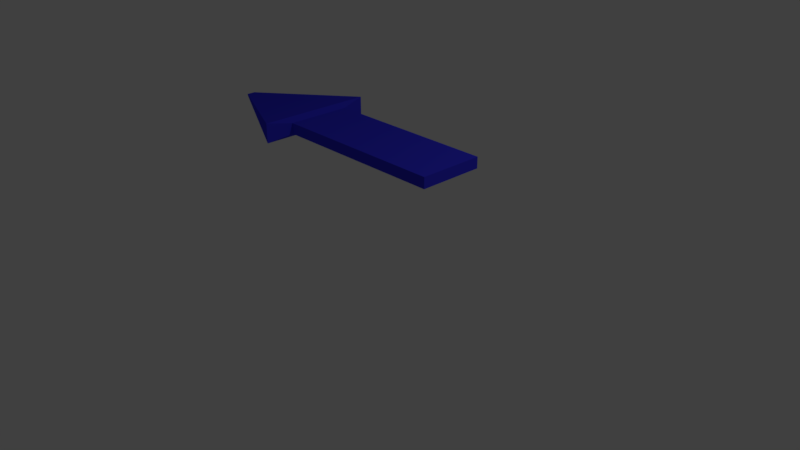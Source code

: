 # Source: magnifying_glass.blend  (saved by Blender 2.79.0; exported with 4.5.12 LTS)
import bpy
from mathutils import Matrix  # noqa: F401  (used for matrix-valued properties, if any)

bpy.ops.wm.read_factory_settings(use_empty=True)
scene = bpy.context.scene
scene.name = 'Scene'

# ---- collections
col_collection_1 = bpy.data.collections.new('Collection 1'); scene.collection.children.link(col_collection_1)

# ---- materials (node trees are filled in below, after node groups)
mat_arrow = bpy.data.materials.new('arrow')
mat_arrow.alpha_threshold = 0.0
mat_arrow.use_transparent_shadow = False
mat_arrow.diffuse_color = (0.04055, 0.03758, 0.8, 1.0)
mat_arrow.roughness = 0.5

# ---- material node trees

# ---- world
world_world = bpy.data.worlds.new('World'); scene.world = world_world
world_world.color = (0.05088, 0.05088, 0.05088)
world_world.use_sun_shadow = False
world_world.sun_shadow_jitter_overblur = 0.0
world_world.cycles.sampling_method = 'MANUAL'

# ---- cameras
cam_camera = bpy.data.cameras.new('Camera')
cam_camera.clip_end = 100.0
cam_camera.lens = 35.0
cam_camera.sensor_width = 32.0
cam_camera.sensor_height = 18.0
cam_camera.ortho_scale = 7.314
cam_camera.dof.focus_distance = 0.0
cam_camera.dof.aperture_fstop = 128.0

# ---- lights
light_lamp = bpy.data.lights.new('Lamp', 'POINT')
light_lamp.transmission_factor = 0.0
light_lamp.cutoff_distance = 30.0
light_lamp.energy = 100.0
light_lamp.shadow_buffer_clip_start = 1.001
light_lamp.shadow_soft_size = 0.1
light_lamp.shadow_maximum_resolution = 0.006
light_lamp.use_absolute_resolution = True

# ---- meshes
me_cube = bpy.data.meshes.new('Cube')
me_cube.from_pydata([(-1.038, -0.3391, -0.4239), (-1.038, -0.3391, -0.2788), (-1.038, 0.5198, -0.4239), (-1.038, 0.5198, -0.2788), (1.32, -0.3391, -0.4239), (1.32, -0.3391, -0.2788), (1.32, 0.5198, -0.4239), (1.32, 0.5198, -0.2788), (-1.108, 0.8636, -0.482), (-1.108, -0.683, -0.482), (-1.108, -0.683, -0.2207), (-1.108, 0.8636, -0.2207), (-2.571, 0.1477, -0.3611), (-2.571, 0.03289, -0.3611), (-2.571, 0.03289, -0.3417), (-2.571, 0.1477, -0.3417)], [], [(1, 3, 11, 10), (2, 3, 7, 6), (6, 7, 5, 4), (4, 5, 1, 0), (2, 6, 4, 0), (7, 3, 1, 5), (11, 8, 12, 15), (2, 0, 9, 8), (3, 2, 8, 11), (0, 1, 10, 9), (13, 14, 15, 12), (9, 10, 14, 13), (10, 11, 15, 14), (8, 9, 13, 12)])
_uv = me_cube.uv_layers.new(name='UVMap')
_uv.uv.foreach_set('vector', [0.0, 0.0, 0.0, 0.0, 0.0, 0.0, 0.0, 0.0, 0.0, 0.0, 0.0, 0.0, 0.0, 0.0, 0.0, 0.0, 0.0, 0.0, 0.0, 0.0, 0.0, 0.0, 0.0, 0.0, 0.0, 0.0, 0.0, 0.0, 0.0, 0.0, 0.0, 0.0, 0.0, 0.0, 0.0, 0.0, 0.0, 0.0, 0.0, 0.0, 0.0, 0.0, 0.0, 0.0, 0.0, 0.0, 0.0, 0.0, 0.0, 0.0, 0.0, 0.0, 0.0, 0.0, 0.0, 0.0, 0.0, 0.0, 0.0, 0.0, 0.0, 0.0, 0.0, 0.0, 0.0, 0.0, 0.0, 0.0, 0.0, 0.0, 0.0, 0.0, 0.0, 0.0, 0.0, 0.0, 0.0, 0.0, 0.0, 0.0, 0.0, 0.0, 0.0, 0.0, 0.0, 0.0, 0.0, 0.0, 0.0, 0.0, 0.0, 0.0, 0.0, 0.0, 0.0, 0.0, 0.0, 0.0, 0.0, 0.0, 0.0, 0.0, 0.0, 0.0, 0.0, 0.0, 0.0, 0.0, 0.0, 0.0, 0.0, 0.0])
me_cube.materials.append(mat_arrow)
me_cube.use_remesh_preserve_volume = False
me_cube.use_remesh_preserve_attributes = False
me_cube.use_mirror_vertex_groups = False
me_cube.update()

# ---- objects
ob_arrow = bpy.data.objects.new('arrow', me_cube)
ob_lamp = bpy.data.objects.new('Lamp', light_lamp)
ob_camera = bpy.data.objects.new('Camera', cam_camera)

# ---- transforms, parenting, visibility, modifiers, constraints
ob_arrow.location = (0.0, 0.0, 1.865)
ob_arrow.lock_rotations_4d = False
ob_arrow.empty_display_type = 'ARROWS'
ob_arrow.lineart.crease_threshold = 0.0
ob_lamp.location = (4.076, 1.005, 5.904)
ob_lamp.rotation_euler = (0.6503, 0.05522, 1.866)
ob_lamp.lock_rotations_4d = False
ob_lamp.empty_display_type = 'ARROWS'
ob_lamp.color = (0.0, 0.0, 0.0, 0.0)
ob_lamp.lineart.crease_threshold = 0.0
ob_camera.location = (7.481, -6.508, 5.344)
ob_camera.rotation_euler = (1.109, 0.0, 0.8149)
ob_camera.lock_rotations_4d = False
ob_camera.empty_display_type = 'ARROWS'
ob_camera.color = (0.0, 0.0, 0.0, 0.0)
ob_camera.display_type = 'WIRE'
ob_camera.lineart.crease_threshold = 0.0

# ---- collection membership
col_collection_1.objects.link(ob_arrow)
col_collection_1.objects.link(ob_lamp)
col_collection_1.objects.link(ob_camera)

# ---- scene / render settings (as saved in the file)
scene.camera = ob_camera
scene.frame_start = 1; scene.frame_end = 250; scene.frame_set(1)
scene.render.engine = 'BLENDER_EEVEE_NEXT'
scene.render.resolution_percentage = 50
scene.render.dither_intensity = 0.0
scene.cycles.use_denoising = False
scene.cycles.samples = 128
scene.cycles.sampling_pattern = 'TABULATED_SOBOL'
scene.cycles.light_sampling_threshold = 0.0
scene.cycles.use_adaptive_sampling = False
scene.cycles.use_light_tree = False
scene.cycles.blur_glossy = 0.0
scene.cycles.sample_clamp_indirect = 0.0
scene.view_settings.view_transform = 'Standard'
bpy.context.view_layer.update()
